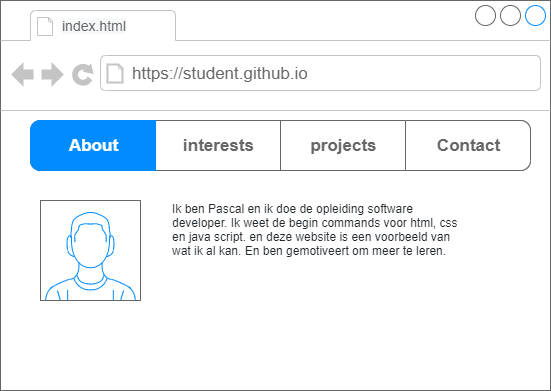

The diagram above was exported from draw.io. Its source (the exported page's mxGraphModel, read from the mxfile embedded in the PNG):
<mxGraphModel dx="820" dy="498" grid="1" gridSize="10" guides="1" tooltips="1" connect="1" arrows="1" fold="1" page="1" pageScale="1" pageWidth="850" pageHeight="1100" math="0" shadow="0">
  <root>
    <mxCell id="0" />
    <mxCell id="1" parent="0" />
    <mxCell id="2" value="" style="strokeWidth=1;shadow=0;dashed=0;align=center;html=1;shape=mxgraph.mockup.containers.browserWindow;rSize=0;strokeColor=#666666;strokeColor2=#008cff;strokeColor3=#c4c4c4;mainText=,;recursiveResize=0;" parent="1" vertex="1">
      <mxGeometry x="80" y="170" width="550" height="390" as="geometry" />
    </mxCell>
    <mxCell id="3" value="&lt;a class=&quot;js-navigation-open link-gray-dark&quot; title=&quot;index.html&quot; href=&quot;https://github.com/pascalcreator/FRONTEND-BASIC/blob/master/opdracht/index.html&quot; style=&quot;box-sizing: border-box ; background-color: rgb(246 , 248 , 250) ; font-family: , &amp;#34;blinkmacsystemfont&amp;#34; , &amp;#34;segoe ui&amp;#34; , &amp;#34;helvetica&amp;#34; , &amp;#34;arial&amp;#34; , sans-serif , &amp;#34;apple color emoji&amp;#34; , &amp;#34;segoe ui emoji&amp;#34; ; font-size: 14px&quot;&gt;index.html&lt;/a&gt;" style="strokeWidth=1;shadow=0;dashed=0;align=center;html=1;shape=mxgraph.mockup.containers.anchor;fontSize=17;fontColor=#666666;align=left;" parent="2" vertex="1">
      <mxGeometry x="60" y="12" width="110" height="26" as="geometry" />
    </mxCell>
    <mxCell id="4" value="https://student.github.io" style="strokeWidth=1;shadow=0;dashed=0;align=center;html=1;shape=mxgraph.mockup.containers.anchor;rSize=0;fontSize=17;fontColor=#666666;align=left;" parent="2" vertex="1">
      <mxGeometry x="130" y="60" width="250" height="26" as="geometry" />
    </mxCell>
    <mxCell id="5" value="" style="verticalLabelPosition=bottom;shadow=0;dashed=0;align=center;html=1;verticalAlign=top;strokeWidth=1;shape=mxgraph.mockup.containers.userMale;strokeColor=#666666;strokeColor2=#008cff;" parent="2" vertex="1">
      <mxGeometry x="40" y="200" width="100" height="100" as="geometry" />
    </mxCell>
    <mxCell id="6" value="" style="strokeWidth=1;shadow=0;dashed=0;align=center;html=1;shape=mxgraph.mockup.rrect;rSize=10;fillColor=#ffffff;strokeColor=#666666;" parent="2" vertex="1">
      <mxGeometry x="30" y="120" width="500" height="50" as="geometry" />
    </mxCell>
    <mxCell id="7" value="interests" style="strokeColor=inherit;fillColor=inherit;gradientColor=inherit;strokeWidth=1;shadow=0;dashed=0;align=center;html=1;shape=mxgraph.mockup.rrect;rSize=0;fontSize=17;fontColor=#666666;fontStyle=1;resizeHeight=1;" parent="6" vertex="1">
      <mxGeometry width="125" height="50" relative="1" as="geometry">
        <mxPoint x="125" as="offset" />
      </mxGeometry>
    </mxCell>
    <mxCell id="8" value="projects" style="strokeColor=inherit;fillColor=inherit;gradientColor=inherit;strokeWidth=1;shadow=0;dashed=0;align=center;html=1;shape=mxgraph.mockup.rrect;rSize=0;fontSize=17;fontColor=#666666;fontStyle=1;resizeHeight=1;" parent="6" vertex="1">
      <mxGeometry width="125" height="50" relative="1" as="geometry">
        <mxPoint x="250" as="offset" />
      </mxGeometry>
    </mxCell>
    <mxCell id="9" value="Contact&lt;br&gt;" style="strokeColor=inherit;fillColor=inherit;gradientColor=inherit;strokeWidth=1;shadow=0;dashed=0;align=center;html=1;shape=mxgraph.mockup.rightButton;rSize=10;fontSize=17;fontColor=#666666;fontStyle=1;resizeHeight=1;" parent="6" vertex="1">
      <mxGeometry x="1" width="125" height="50" relative="1" as="geometry">
        <mxPoint x="-125" as="offset" />
      </mxGeometry>
    </mxCell>
    <mxCell id="10" value="About" style="strokeWidth=1;shadow=0;dashed=0;align=center;html=1;shape=mxgraph.mockup.leftButton;rSize=10;fontSize=17;fontColor=#ffffff;fontStyle=1;fillColor=#008cff;strokeColor=#008cff;resizeHeight=1;" parent="6" vertex="1">
      <mxGeometry width="125" height="50" relative="1" as="geometry" />
    </mxCell>
    <mxCell id="16" value="&lt;span style=&quot;color: rgb(36 , 41 , 46) ; font-family: , &amp;#34;consolas&amp;#34; , &amp;#34;liberation mono&amp;#34; , &amp;#34;menlo&amp;#34; , monospace ; background-color: rgb(255 , 255 , 255)&quot;&gt;Ik ben Pascal en ik doe de opleiding software developer. Ik weet de begin commands voor html, css en java script. en deze website is een voorbeeld van wat ik al kan. En ben gemotiveert om meer te leren.&lt;/span&gt;" style="text;spacingTop=-5;whiteSpace=wrap;html=1;align=left;fontSize=12;fontFamily=Helvetica;fillColor=none;strokeColor=none;shadow=0;" parent="2" vertex="1">
      <mxGeometry x="170" y="200" width="300" height="100" as="geometry" />
    </mxCell>
  </root>
</mxGraphModel>